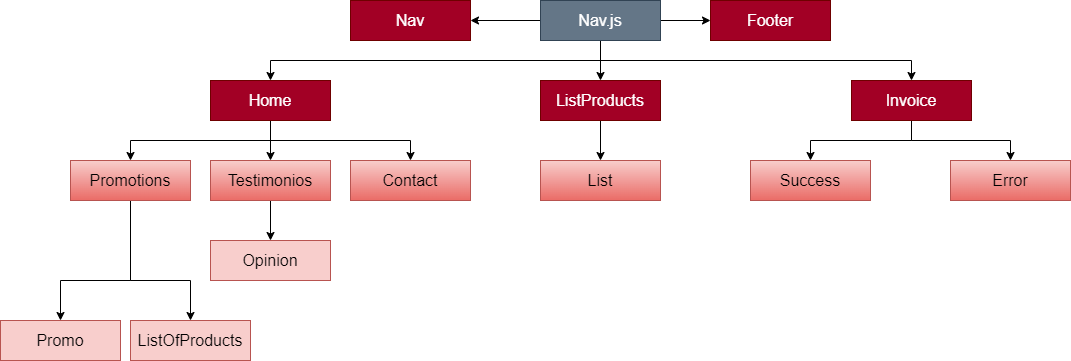

The diagram above was exported from draw.io. Its source (the exported page's mxGraphModel, read from the mxfile embedded in the PNG):
<mxGraphModel dx="1422" dy="764" grid="1" gridSize="10" guides="1" tooltips="1" connect="1" arrows="1" fold="1" page="1" pageScale="1" pageWidth="827" pageHeight="1169" background="#FFFFFF" math="0" shadow="0">
  <root>
    <mxCell id="0" />
    <mxCell id="1" parent="0" />
    <mxCell id="XDpsyZZ-z0XQqdw9dXjw-23" style="edgeStyle=orthogonalEdgeStyle;rounded=0;orthogonalLoop=1;jettySize=auto;html=1;exitX=1;exitY=0.5;exitDx=0;exitDy=0;fontSize=16;" edge="1" parent="1" source="XDpsyZZ-z0XQqdw9dXjw-1" target="XDpsyZZ-z0XQqdw9dXjw-3">
      <mxGeometry relative="1" as="geometry" />
    </mxCell>
    <mxCell id="XDpsyZZ-z0XQqdw9dXjw-24" style="edgeStyle=orthogonalEdgeStyle;rounded=0;orthogonalLoop=1;jettySize=auto;html=1;exitX=0;exitY=0.5;exitDx=0;exitDy=0;fontSize=16;" edge="1" parent="1" source="XDpsyZZ-z0XQqdw9dXjw-1" target="XDpsyZZ-z0XQqdw9dXjw-2">
      <mxGeometry relative="1" as="geometry" />
    </mxCell>
    <mxCell id="XDpsyZZ-z0XQqdw9dXjw-25" style="edgeStyle=orthogonalEdgeStyle;rounded=0;orthogonalLoop=1;jettySize=auto;html=1;exitX=0.5;exitY=1;exitDx=0;exitDy=0;fontSize=16;" edge="1" parent="1" source="XDpsyZZ-z0XQqdw9dXjw-1" target="XDpsyZZ-z0XQqdw9dXjw-4">
      <mxGeometry relative="1" as="geometry" />
    </mxCell>
    <mxCell id="XDpsyZZ-z0XQqdw9dXjw-26" style="edgeStyle=orthogonalEdgeStyle;rounded=0;orthogonalLoop=1;jettySize=auto;html=1;exitX=0.5;exitY=1;exitDx=0;exitDy=0;fontSize=16;" edge="1" parent="1" source="XDpsyZZ-z0XQqdw9dXjw-1" target="XDpsyZZ-z0XQqdw9dXjw-6">
      <mxGeometry relative="1" as="geometry" />
    </mxCell>
    <mxCell id="XDpsyZZ-z0XQqdw9dXjw-27" style="edgeStyle=orthogonalEdgeStyle;rounded=0;orthogonalLoop=1;jettySize=auto;html=1;exitX=0.5;exitY=1;exitDx=0;exitDy=0;fontSize=16;" edge="1" parent="1" source="XDpsyZZ-z0XQqdw9dXjw-1" target="XDpsyZZ-z0XQqdw9dXjw-5">
      <mxGeometry relative="1" as="geometry" />
    </mxCell>
    <mxCell id="XDpsyZZ-z0XQqdw9dXjw-1" value="&lt;font style=&quot;font-size: 16px&quot;&gt;Nav.js&lt;/font&gt;" style="rounded=0;whiteSpace=wrap;html=1;fillColor=#647687;fontColor=#ffffff;strokeColor=#314354;" vertex="1" parent="1">
      <mxGeometry x="710" y="100" width="120" height="40" as="geometry" />
    </mxCell>
    <mxCell id="XDpsyZZ-z0XQqdw9dXjw-2" value="&lt;font style=&quot;font-size: 16px&quot;&gt;Nav&lt;/font&gt;" style="rounded=0;whiteSpace=wrap;html=1;fillColor=#a20025;fontColor=#ffffff;strokeColor=#6F0000;" vertex="1" parent="1">
      <mxGeometry x="520" y="100" width="120" height="40" as="geometry" />
    </mxCell>
    <mxCell id="XDpsyZZ-z0XQqdw9dXjw-3" value="&lt;font style=&quot;font-size: 16px&quot;&gt;Footer&lt;/font&gt;" style="rounded=0;whiteSpace=wrap;html=1;fillColor=#a20025;fontColor=#ffffff;strokeColor=#6F0000;" vertex="1" parent="1">
      <mxGeometry x="880" y="100" width="120" height="40" as="geometry" />
    </mxCell>
    <mxCell id="XDpsyZZ-z0XQqdw9dXjw-28" style="edgeStyle=orthogonalEdgeStyle;rounded=0;orthogonalLoop=1;jettySize=auto;html=1;exitX=0.5;exitY=1;exitDx=0;exitDy=0;fontSize=16;" edge="1" parent="1" source="XDpsyZZ-z0XQqdw9dXjw-4" target="XDpsyZZ-z0XQqdw9dXjw-21">
      <mxGeometry relative="1" as="geometry" />
    </mxCell>
    <mxCell id="XDpsyZZ-z0XQqdw9dXjw-29" style="edgeStyle=orthogonalEdgeStyle;rounded=0;orthogonalLoop=1;jettySize=auto;html=1;exitX=0.5;exitY=1;exitDx=0;exitDy=0;entryX=0.5;entryY=0;entryDx=0;entryDy=0;fontSize=16;" edge="1" parent="1" source="XDpsyZZ-z0XQqdw9dXjw-4" target="XDpsyZZ-z0XQqdw9dXjw-22">
      <mxGeometry relative="1" as="geometry" />
    </mxCell>
    <mxCell id="XDpsyZZ-z0XQqdw9dXjw-30" style="edgeStyle=orthogonalEdgeStyle;rounded=0;orthogonalLoop=1;jettySize=auto;html=1;exitX=0.5;exitY=1;exitDx=0;exitDy=0;fontSize=16;" edge="1" parent="1" source="XDpsyZZ-z0XQqdw9dXjw-4" target="XDpsyZZ-z0XQqdw9dXjw-20">
      <mxGeometry relative="1" as="geometry" />
    </mxCell>
    <mxCell id="XDpsyZZ-z0XQqdw9dXjw-4" value="&lt;font style=&quot;font-size: 16px&quot;&gt;Home&lt;/font&gt;" style="rounded=0;whiteSpace=wrap;html=1;fillColor=#a20025;fontColor=#ffffff;strokeColor=#6F0000;" vertex="1" parent="1">
      <mxGeometry x="380" y="180" width="120" height="40" as="geometry" />
    </mxCell>
    <mxCell id="XDpsyZZ-z0XQqdw9dXjw-36" style="edgeStyle=orthogonalEdgeStyle;rounded=0;orthogonalLoop=1;jettySize=auto;html=1;exitX=0.5;exitY=1;exitDx=0;exitDy=0;fontSize=16;" edge="1" parent="1" source="XDpsyZZ-z0XQqdw9dXjw-5" target="XDpsyZZ-z0XQqdw9dXjw-19">
      <mxGeometry relative="1" as="geometry" />
    </mxCell>
    <mxCell id="XDpsyZZ-z0XQqdw9dXjw-37" style="edgeStyle=orthogonalEdgeStyle;rounded=0;orthogonalLoop=1;jettySize=auto;html=1;exitX=0.5;exitY=1;exitDx=0;exitDy=0;fontSize=16;" edge="1" parent="1" source="XDpsyZZ-z0XQqdw9dXjw-5" target="XDpsyZZ-z0XQqdw9dXjw-18">
      <mxGeometry relative="1" as="geometry" />
    </mxCell>
    <mxCell id="XDpsyZZ-z0XQqdw9dXjw-5" value="&lt;font style=&quot;font-size: 16px&quot;&gt;Invoice&lt;/font&gt;" style="rounded=0;whiteSpace=wrap;html=1;fillColor=#a20025;fontColor=#ffffff;strokeColor=#6F0000;" vertex="1" parent="1">
      <mxGeometry x="1021" y="180" width="120" height="40" as="geometry" />
    </mxCell>
    <mxCell id="XDpsyZZ-z0XQqdw9dXjw-35" style="edgeStyle=orthogonalEdgeStyle;rounded=0;orthogonalLoop=1;jettySize=auto;html=1;exitX=0.5;exitY=1;exitDx=0;exitDy=0;entryX=0.5;entryY=0;entryDx=0;entryDy=0;fontSize=16;" edge="1" parent="1" source="XDpsyZZ-z0XQqdw9dXjw-6" target="XDpsyZZ-z0XQqdw9dXjw-34">
      <mxGeometry relative="1" as="geometry" />
    </mxCell>
    <mxCell id="XDpsyZZ-z0XQqdw9dXjw-6" value="&lt;font style=&quot;font-size: 16px&quot;&gt;ListProducts&lt;/font&gt;" style="rounded=0;whiteSpace=wrap;html=1;fillColor=#a20025;strokeColor=#6F0000;fontColor=#ffffff;" vertex="1" parent="1">
      <mxGeometry x="710" y="180" width="120" height="40" as="geometry" />
    </mxCell>
    <mxCell id="XDpsyZZ-z0XQqdw9dXjw-8" value="&lt;font style=&quot;font-size: 16px&quot;&gt;ListOfProducts&lt;/font&gt;" style="rounded=0;whiteSpace=wrap;html=1;fillColor=#f8cecc;strokeColor=#b85450;" vertex="1" parent="1">
      <mxGeometry x="300" y="420" width="120" height="40" as="geometry" />
    </mxCell>
    <mxCell id="XDpsyZZ-z0XQqdw9dXjw-16" value="&lt;font style=&quot;font-size: 16px&quot;&gt;Promo&lt;/font&gt;" style="rounded=0;whiteSpace=wrap;html=1;fillColor=#f8cecc;strokeColor=#b85450;" vertex="1" parent="1">
      <mxGeometry x="170" y="420" width="120" height="40" as="geometry" />
    </mxCell>
    <mxCell id="XDpsyZZ-z0XQqdw9dXjw-17" value="&lt;font style=&quot;font-size: 16px&quot;&gt;Opinion&lt;/font&gt;" style="rounded=0;whiteSpace=wrap;html=1;fillColor=#f8cecc;strokeColor=#b85450;" vertex="1" parent="1">
      <mxGeometry x="380" y="340" width="120" height="40" as="geometry" />
    </mxCell>
    <mxCell id="XDpsyZZ-z0XQqdw9dXjw-18" value="&lt;font style=&quot;font-size: 16px&quot;&gt;Error&lt;/font&gt;" style="rounded=0;whiteSpace=wrap;html=1;fillColor=#f8cecc;strokeColor=#b85450;gradientColor=#ea6b66;" vertex="1" parent="1">
      <mxGeometry x="1120" y="260" width="120" height="40" as="geometry" />
    </mxCell>
    <mxCell id="XDpsyZZ-z0XQqdw9dXjw-19" value="&lt;font style=&quot;font-size: 16px&quot;&gt;Success&lt;/font&gt;" style="rounded=0;whiteSpace=wrap;html=1;fillColor=#f8cecc;strokeColor=#b85450;gradientColor=#ea6b66;" vertex="1" parent="1">
      <mxGeometry x="920" y="260" width="120" height="40" as="geometry" />
    </mxCell>
    <mxCell id="XDpsyZZ-z0XQqdw9dXjw-31" style="edgeStyle=orthogonalEdgeStyle;rounded=0;orthogonalLoop=1;jettySize=auto;html=1;exitX=0.5;exitY=1;exitDx=0;exitDy=0;fontSize=16;" edge="1" parent="1" source="XDpsyZZ-z0XQqdw9dXjw-20">
      <mxGeometry relative="1" as="geometry">
        <mxPoint x="230" y="420" as="targetPoint" />
        <Array as="points">
          <mxPoint x="300" y="380" />
          <mxPoint x="230" y="380" />
        </Array>
      </mxGeometry>
    </mxCell>
    <mxCell id="XDpsyZZ-z0XQqdw9dXjw-32" style="edgeStyle=orthogonalEdgeStyle;rounded=0;orthogonalLoop=1;jettySize=auto;html=1;exitX=0.5;exitY=1;exitDx=0;exitDy=0;fontSize=16;" edge="1" parent="1" source="XDpsyZZ-z0XQqdw9dXjw-20">
      <mxGeometry relative="1" as="geometry">
        <mxPoint x="360" y="420" as="targetPoint" />
        <Array as="points">
          <mxPoint x="300" y="380" />
          <mxPoint x="360" y="380" />
        </Array>
      </mxGeometry>
    </mxCell>
    <mxCell id="XDpsyZZ-z0XQqdw9dXjw-20" value="&lt;font style=&quot;font-size: 16px&quot;&gt;Promotions&lt;/font&gt;" style="rounded=0;whiteSpace=wrap;html=1;fillColor=#f8cecc;strokeColor=#b85450;gradientColor=#ea6b66;" vertex="1" parent="1">
      <mxGeometry x="240" y="260" width="120" height="40" as="geometry" />
    </mxCell>
    <mxCell id="XDpsyZZ-z0XQqdw9dXjw-21" value="&lt;font style=&quot;font-size: 16px&quot;&gt;Contact&lt;/font&gt;" style="rounded=0;whiteSpace=wrap;html=1;fillColor=#f8cecc;strokeColor=#b85450;gradientColor=#ea6b66;" vertex="1" parent="1">
      <mxGeometry x="520" y="260" width="120" height="40" as="geometry" />
    </mxCell>
    <mxCell id="XDpsyZZ-z0XQqdw9dXjw-33" style="edgeStyle=orthogonalEdgeStyle;rounded=0;orthogonalLoop=1;jettySize=auto;html=1;exitX=0.5;exitY=1;exitDx=0;exitDy=0;entryX=0.5;entryY=0;entryDx=0;entryDy=0;fontSize=16;" edge="1" parent="1" source="XDpsyZZ-z0XQqdw9dXjw-22" target="XDpsyZZ-z0XQqdw9dXjw-17">
      <mxGeometry relative="1" as="geometry" />
    </mxCell>
    <mxCell id="XDpsyZZ-z0XQqdw9dXjw-22" value="&lt;font style=&quot;font-size: 16px&quot;&gt;Testimonios&lt;/font&gt;" style="rounded=0;whiteSpace=wrap;html=1;fillColor=#f8cecc;strokeColor=#b85450;gradientColor=#ea6b66;" vertex="1" parent="1">
      <mxGeometry x="380" y="260" width="120" height="40" as="geometry" />
    </mxCell>
    <mxCell id="XDpsyZZ-z0XQqdw9dXjw-34" value="&lt;font style=&quot;font-size: 16px&quot;&gt;List&lt;/font&gt;" style="rounded=0;whiteSpace=wrap;html=1;fillColor=#f8cecc;strokeColor=#b85450;gradientColor=#ea6b66;" vertex="1" parent="1">
      <mxGeometry x="710" y="260" width="120" height="40" as="geometry" />
    </mxCell>
  </root>
</mxGraphModel>